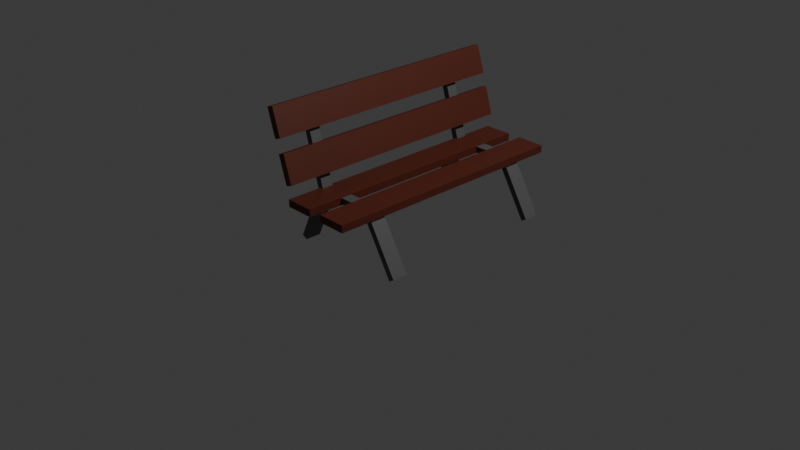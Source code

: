 # Source: bench.blend  (saved by Blender 4.5.90; exported with 4.5.12 LTS)
import bpy
from mathutils import Matrix  # noqa: F401  (used for matrix-valued properties, if any)

bpy.ops.wm.read_factory_settings(use_empty=True)
scene = bpy.context.scene
scene.name = 'Scene'

# ---- collections
col_collection = bpy.data.collections.new('Collection'); scene.collection.children.link(col_collection)

# ---- materials (node trees are filled in below, after node groups)
mat_material_001 = bpy.data.materials.new('Material.001')
mat_material_001.alpha_threshold = 0.0
mat_material_001.roughness = 0.5
mat_material_001.line_color = (0.0, 0.0, 0.0, 1.0)
mat_material_010 = bpy.data.materials.new('Material.010')
mat_material_010.alpha_threshold = 0.0
mat_material_010.roughness = 0.5
mat_material_010.line_color = (0.0, 0.0, 0.0, 1.0)
mat_material_005 = bpy.data.materials.new('Material.005')
mat_material_005.alpha_threshold = 0.0
mat_material_005.roughness = 0.5
mat_material_005.line_color = (0.0, 0.0, 0.0, 1.0)
mat_material_007 = bpy.data.materials.new('Material.007')
mat_material_007.alpha_threshold = 0.0
mat_material_007.roughness = 0.5
mat_material_007.line_color = (0.0, 0.0, 0.0, 1.0)

# ---- material node trees
mat_material_001.use_nodes = True; mat_material_001.node_tree.nodes.clear()
_N = mat_material_001.node_tree.nodes; _L = mat_material_001.node_tree.links
n0 = _N.new('ShaderNodeOutputMaterial'); n0.name = 'Material Output'; n0.location = (200, 100)
n1 = _N.new('ShaderNodeBsdfPrincipled'); n1.name = 'Principled BSDF'; n1.location = (-200, 100)
n1.inputs[0].default_value = (0.1044, 0.02073, 0.01023, 1.0)
n1.inputs[3].default_value = 1.45
_L.new(n1.outputs[0], n0.inputs[0])
n0.is_active_output = True
mat_material_010.use_nodes = True; mat_material_010.node_tree.nodes.clear()
_N = mat_material_010.node_tree.nodes; _L = mat_material_010.node_tree.links
n0 = _N.new('ShaderNodeOutputMaterial'); n0.name = 'Material Output'; n0.location = (200, 100)
n1 = _N.new('ShaderNodeBsdfPrincipled'); n1.name = 'Principled BSDF'; n1.location = (-200, 100)
n1.inputs[0].default_value = (0.1043, 0.1043, 0.1043, 1.0)
n1.inputs[3].default_value = 1.45
_L.new(n1.outputs[0], n0.inputs[0])
n0.is_active_output = True
mat_material_005.use_nodes = True; mat_material_005.node_tree.nodes.clear()
_N = mat_material_005.node_tree.nodes; _L = mat_material_005.node_tree.links
n0 = _N.new('ShaderNodeOutputMaterial'); n0.name = 'Material Output'; n0.location = (200, 100)
n1 = _N.new('ShaderNodeBsdfPrincipled'); n1.name = 'Principled BSDF'; n1.location = (-200, 100)
n1.inputs[3].default_value = 1.45
_L.new(n1.outputs[0], n0.inputs[0])
n0.is_active_output = True
mat_material_007.use_nodes = True; mat_material_007.node_tree.nodes.clear()
_N = mat_material_007.node_tree.nodes; _L = mat_material_007.node_tree.links
n0 = _N.new('ShaderNodeOutputMaterial'); n0.name = 'Material Output'; n0.location = (200, 100)
n1 = _N.new('ShaderNodeBsdfPrincipled'); n1.name = 'Principled BSDF'; n1.location = (-200, 100)
n1.inputs[3].default_value = 1.45
_L.new(n1.outputs[0], n0.inputs[0])
n0.is_active_output = True

# ---- world
world_world = bpy.data.worlds.new('World'); scene.world = world_world
world_world.use_nodes = True; world_world.node_tree.nodes.clear()
_N = world_world.node_tree.nodes; _L = world_world.node_tree.links
n0 = _N.new('ShaderNodeOutputWorld'); n0.name = 'World Output'; n0.location = (200, 100)
n1 = _N.new('ShaderNodeBackground'); n1.name = 'Background'; n1.location = (-200, 100)
n1.inputs[0].default_value = (0.05088, 0.05088, 0.05088, 1.0)
_L.new(n1.outputs[0], n0.inputs[0])
n0.is_active_output = True
world_world.color = (0.05088, 0.05088, 0.05088)
world_world.sun_shadow_jitter_overblur = 0.0

# ---- cameras
cam_camera = bpy.data.cameras.new('Camera')
cam_camera.clip_end = 100.0
cam_camera.ortho_scale = 7.314

# ---- lights
light_light = bpy.data.lights.new('Light', 'POINT')
light_light.energy = 1000.0
light_light.shadow_soft_size = 0.1

# ---- meshes
me_cube = bpy.data.meshes.new('Cube')
me_cube.from_pydata([(0.09097, 0.8091, 0.02312), (0.09097, 0.8091, -0.02312), (0.09097, -0.8091, 0.02312), (0.09097, -0.8091, -0.02312), (-0.09097, 0.8091, 0.02312), (-0.09097, 0.8091, -0.02312), (-0.09097, -0.8091, 0.02312), (-0.09097, -0.8091, -0.02312)], [], [(0, 4, 6, 2), (3, 2, 6, 7), (7, 6, 4, 5), (5, 1, 3, 7), (1, 0, 2, 3), (5, 4, 0, 1)])
_uv = me_cube.uv_layers.new(name='UVMap')
_uv.uv.foreach_set('vector', [0.625, 0.5, 0.875, 0.5, 0.875, 0.75, 0.625, 0.75, 0.375, 0.75, 0.625, 0.75, 0.625, 1.0, 0.375, 1.0, 0.375, 0.0, 0.625, 0.0, 0.625, 0.25, 0.375, 0.25, 0.125, 0.5, 0.375, 0.5, 0.375, 0.75, 0.125, 0.75, 0.375, 0.5, 0.625, 0.5, 0.625, 0.75, 0.375, 0.75, 0.375, 0.25, 0.625, 0.25, 0.625, 0.5, 0.375, 0.5])
me_cube.materials.append(mat_material_001)
me_cube.use_mirror_vertex_groups = False
me_cube.update()
me_cube_001 = bpy.data.meshes.new('Cube.001')
me_cube_001.from_pydata([(0.09097, 0.8091, 0.02312), (0.09097, 0.8091, -0.02312), (0.09097, -0.8091, 0.02312), (0.09097, -0.8091, -0.02312), (-0.09097, 0.8091, 0.02312), (-0.09097, 0.8091, -0.02312), (-0.09097, -0.8091, 0.02312), (-0.09097, -0.8091, -0.02312)], [], [(0, 4, 6, 2), (3, 2, 6, 7), (7, 6, 4, 5), (5, 1, 3, 7), (1, 0, 2, 3), (5, 4, 0, 1)])
_uv = me_cube_001.uv_layers.new(name='UVMap')
_uv.uv.foreach_set('vector', [0.625, 0.5, 0.875, 0.5, 0.875, 0.75, 0.625, 0.75, 0.375, 0.75, 0.625, 0.75, 0.625, 1.0, 0.375, 1.0, 0.375, 0.0, 0.625, 0.0, 0.625, 0.25, 0.375, 0.25, 0.125, 0.5, 0.375, 0.5, 0.375, 0.75, 0.125, 0.75, 0.375, 0.5, 0.625, 0.5, 0.625, 0.75, 0.375, 0.75, 0.375, 0.25, 0.625, 0.25, 0.625, 0.5, 0.375, 0.5])
me_cube_001.materials.append(mat_material_001)
me_cube_001.use_mirror_vertex_groups = False
me_cube_001.update()
me_cube_002 = bpy.data.meshes.new('Cube.002')
me_cube_002.from_pydata([(0.09097, 0.8091, 0.02312), (0.09097, 0.8091, -0.02312), (0.09097, -0.8091, 0.02312), (0.09097, -0.8091, -0.02312), (-0.09097, 0.8091, 0.02312), (-0.09097, 0.8091, -0.02312), (-0.09097, -0.8091, 0.02312), (-0.09097, -0.8091, -0.02312)], [], [(0, 4, 6, 2), (3, 2, 6, 7), (7, 6, 4, 5), (5, 1, 3, 7), (1, 0, 2, 3), (5, 4, 0, 1)])
_uv = me_cube_002.uv_layers.new(name='UVMap')
_uv.uv.foreach_set('vector', [0.625, 0.5, 0.875, 0.5, 0.875, 0.75, 0.625, 0.75, 0.375, 0.75, 0.625, 0.75, 0.625, 1.0, 0.375, 1.0, 0.375, 0.0, 0.625, 0.0, 0.625, 0.25, 0.375, 0.25, 0.125, 0.5, 0.375, 0.5, 0.375, 0.75, 0.125, 0.75, 0.375, 0.5, 0.625, 0.5, 0.625, 0.75, 0.375, 0.75, 0.375, 0.25, 0.625, 0.25, 0.625, 0.5, 0.375, 0.5])
me_cube_002.materials.append(mat_material_001)
me_cube_002.use_mirror_vertex_groups = False
me_cube_002.update()
me_cube_003 = bpy.data.meshes.new('Cube.003')
me_cube_003.from_pydata([(0.09097, 0.8091, 0.02312), (0.09097, 0.8091, -0.02312), (0.09097, -0.8091, 0.02312), (0.09097, -0.8091, -0.02312), (-0.09097, 0.8091, 0.02312), (-0.09097, 0.8091, -0.02312), (-0.09097, -0.8091, 0.02312), (-0.09097, -0.8091, -0.02312)], [], [(0, 4, 6, 2), (3, 2, 6, 7), (7, 6, 4, 5), (5, 1, 3, 7), (1, 0, 2, 3), (5, 4, 0, 1)])
_uv = me_cube_003.uv_layers.new(name='UVMap')
_uv.uv.foreach_set('vector', [0.625, 0.5, 0.875, 0.5, 0.875, 0.75, 0.625, 0.75, 0.375, 0.75, 0.625, 0.75, 0.625, 1.0, 0.375, 1.0, 0.375, 0.0, 0.625, 0.0, 0.625, 0.25, 0.375, 0.25, 0.125, 0.5, 0.375, 0.5, 0.375, 0.75, 0.125, 0.75, 0.375, 0.5, 0.625, 0.5, 0.625, 0.75, 0.375, 0.75, 0.375, 0.25, 0.625, 0.25, 0.625, 0.5, 0.375, 0.5])
me_cube_003.materials.append(mat_material_001)
me_cube_003.use_mirror_vertex_groups = False
me_cube_003.update()
me_cube_004 = bpy.data.meshes.new('Cube.004')
me_cube_004.from_pydata([(0.03581, 0.1857, 0.01973), (0.03581, 0.1857, -0.01973), (0.03581, -0.1857, 0.01973), (0.03581, -0.1857, -0.01973), (-0.03581, 0.1857, 0.01973), (-0.03581, 0.1857, -0.01973), (-0.03581, -0.1857, 0.01973), (-0.03581, -0.1857, -0.01973), (0.03581, 0.2157, -0.01689), (0.03581, 0.1775, -0.005308), (0.03581, 0.3693, 0.4893), (0.03581, 0.3311, 0.5009), (-0.03581, 0.2157, -0.01689), (-0.03581, 0.1775, -0.005308), (-0.03581, 0.3693, 0.4893), (-0.03581, 0.3311, 0.5009), (0.03581, 0.1606, -0.009932), (-0.03581, 0.1606, -0.009932), (0.03581, 0.1988, -0.02152), (-0.03581, 0.1988, -0.02152)], [], [(0, 4, 6, 2), (3, 2, 6, 7), (7, 6, 4, 5), (5, 1, 3, 7), (1, 0, 2, 3), (5, 4, 0, 1), (8, 12, 14, 10), (11, 10, 14, 15), (15, 14, 12, 13), (13, 9, 11, 15), (9, 8, 10, 11), (8, 9, 16, 18), (17, 19, 18, 16), (13, 12, 19, 17), (9, 13, 17, 16), (12, 8, 18, 19)])
_uv = me_cube_004.uv_layers.new(name='UVMap')
_uv.uv.foreach_set('vector', [0.625, 0.5, 0.875, 0.5, 0.875, 0.75, 0.625, 0.75, 0.375, 0.75, 0.625, 0.75, 0.625, 1.0, 0.375, 1.0, 0.375, 0.0, 0.625, 0.0, 0.625, 0.25, 0.375, 0.25, 0.125, 0.5, 0.375, 0.5, 0.375, 0.75, 0.125, 0.75, 0.375, 0.5, 0.625, 0.5, 0.625, 0.75, 0.375, 0.75, 0.375, 0.25, 0.625, 0.25, 0.625, 0.5, 0.375, 0.5, 0.625, 0.5, 0.875, 0.5, 0.875, 0.75, 0.625, 0.75, 0.375, 0.75, 0.625, 0.75, 0.625, 1.0, 0.375, 1.0, 0.375, 0.0, 0.625, 0.0, 0.625, 0.25, 0.375, 0.25, 0.125, 0.5, 0.375, 0.5, 0.375, 0.75, 0.125, 0.75, 0.375, 0.5, 0.625, 0.5, 0.625, 0.75, 0.375, 0.75, 0.625, 0.5, 0.375, 0.5, 0.375, 0.5, 0.625, 0.5, 0.375, 0.25, 0.625, 0.25, 0.625, 0.5, 0.375, 0.5, 0.375, 0.25, 0.625, 0.25, 0.625, 0.25, 0.375, 0.25, 0.375, 0.5, 0.125, 0.5, 0.125, 0.5, 0.375, 0.5, 0.875, 0.5, 0.625, 0.5, 0.625, 0.5, 0.875, 0.5])
me_cube_004.materials.append(mat_material_010)
me_cube_004.materials.append(mat_material_005)
me_cube_004.use_mirror_vertex_groups = False
me_cube_004.update()
me_cube_006 = bpy.data.meshes.new('Cube.006')
me_cube_006.from_pydata([(0.03581, 0.1857, 0.01973), (0.03581, 0.1857, -0.01973), (0.03581, -0.1857, 0.01973), (0.03581, -0.1857, -0.01973), (-0.03581, 0.1857, 0.01973), (-0.03581, 0.1857, -0.01973), (-0.03581, -0.1857, 0.01973), (-0.03581, -0.1857, -0.01973), (0.03581, 0.2157, -0.01689), (0.03581, 0.1775, -0.005308), (0.03581, 0.3693, 0.4893), (0.03581, 0.3311, 0.5009), (-0.03581, 0.2157, -0.01689), (-0.03581, 0.1775, -0.005308), (-0.03581, 0.3693, 0.4893), (-0.03581, 0.3311, 0.5009), (0.03581, 0.1606, -0.009932), (-0.03581, 0.1606, -0.009932), (0.03581, 0.1988, -0.02152), (-0.03581, 0.1988, -0.02152)], [], [(0, 4, 6, 2), (3, 2, 6, 7), (7, 6, 4, 5), (5, 1, 3, 7), (1, 0, 2, 3), (5, 4, 0, 1), (8, 12, 14, 10), (11, 10, 14, 15), (15, 14, 12, 13), (13, 9, 11, 15), (9, 8, 10, 11), (8, 9, 16, 18), (17, 19, 18, 16), (13, 12, 19, 17), (9, 13, 17, 16), (12, 8, 18, 19)])
_uv = me_cube_006.uv_layers.new(name='UVMap')
_uv.uv.foreach_set('vector', [0.625, 0.5, 0.875, 0.5, 0.875, 0.75, 0.625, 0.75, 0.375, 0.75, 0.625, 0.75, 0.625, 1.0, 0.375, 1.0, 0.375, 0.0, 0.625, 0.0, 0.625, 0.25, 0.375, 0.25, 0.125, 0.5, 0.375, 0.5, 0.375, 0.75, 0.125, 0.75, 0.375, 0.5, 0.625, 0.5, 0.625, 0.75, 0.375, 0.75, 0.375, 0.25, 0.625, 0.25, 0.625, 0.5, 0.375, 0.5, 0.625, 0.5, 0.875, 0.5, 0.875, 0.75, 0.625, 0.75, 0.375, 0.75, 0.625, 0.75, 0.625, 1.0, 0.375, 1.0, 0.375, 0.0, 0.625, 0.0, 0.625, 0.25, 0.375, 0.25, 0.125, 0.5, 0.375, 0.5, 0.375, 0.75, 0.125, 0.75, 0.375, 0.5, 0.625, 0.5, 0.625, 0.75, 0.375, 0.75, 0.625, 0.5, 0.375, 0.5, 0.375, 0.5, 0.625, 0.5, 0.375, 0.25, 0.625, 0.25, 0.625, 0.5, 0.375, 0.5, 0.375, 0.25, 0.625, 0.25, 0.625, 0.25, 0.375, 0.25, 0.375, 0.5, 0.125, 0.5, 0.125, 0.5, 0.375, 0.5, 0.875, 0.5, 0.625, 0.5, 0.625, 0.5, 0.875, 0.5])
me_cube_006.materials.append(mat_material_010)
me_cube_006.materials.append(mat_material_007)
me_cube_006.use_mirror_vertex_groups = False
me_cube_006.update()
me_cube_007 = bpy.data.meshes.new('Cube.007')
me_cube_007.from_pydata([(0.04975, 0.1942, 0.01947), (0.04975, 0.1942, -0.01947), (0.04975, -0.1942, 0.01947), (0.04975, -0.1942, -0.01947), (-0.04975, 0.1942, 0.01947), (-0.04975, 0.1942, -0.01947), (-0.04975, -0.1942, 0.01947), (-0.04975, -0.1942, -0.01947)], [], [(0, 4, 6, 2), (3, 2, 6, 7), (7, 6, 4, 5), (5, 1, 3, 7), (1, 0, 2, 3), (5, 4, 0, 1)])
_uv = me_cube_007.uv_layers.new(name='UVMap')
_uv.uv.foreach_set('vector', [0.625, 0.5, 0.875, 0.5, 0.875, 0.75, 0.625, 0.75, 0.375, 0.75, 0.625, 0.75, 0.625, 1.0, 0.375, 1.0, 0.375, 0.0, 0.625, 0.0, 0.625, 0.25, 0.375, 0.25, 0.125, 0.5, 0.375, 0.5, 0.375, 0.75, 0.125, 0.75, 0.375, 0.5, 0.625, 0.5, 0.625, 0.75, 0.375, 0.75, 0.375, 0.25, 0.625, 0.25, 0.625, 0.5, 0.375, 0.5])
me_cube_007.materials.append(mat_material_010)
me_cube_007.use_mirror_vertex_groups = False
me_cube_007.update()
me_cube_008 = bpy.data.meshes.new('Cube.008')
me_cube_008.from_pydata([(0.04975, 0.1942, 0.01947), (0.04975, 0.1942, -0.01947), (0.04975, -0.1942, 0.01947), (0.04975, -0.1942, -0.01947), (-0.04975, 0.1942, 0.01947), (-0.04975, 0.1942, -0.01947), (-0.04975, -0.1942, 0.01947), (-0.04975, -0.1942, -0.01947)], [], [(0, 4, 6, 2), (3, 2, 6, 7), (7, 6, 4, 5), (5, 1, 3, 7), (1, 0, 2, 3), (5, 4, 0, 1)])
_uv = me_cube_008.uv_layers.new(name='UVMap')
_uv.uv.foreach_set('vector', [0.625, 0.5, 0.875, 0.5, 0.875, 0.75, 0.625, 0.75, 0.375, 0.75, 0.625, 0.75, 0.625, 1.0, 0.375, 1.0, 0.375, 0.0, 0.625, 0.0, 0.625, 0.25, 0.375, 0.25, 0.125, 0.5, 0.375, 0.5, 0.375, 0.75, 0.125, 0.75, 0.375, 0.5, 0.625, 0.5, 0.625, 0.75, 0.375, 0.75, 0.375, 0.25, 0.625, 0.25, 0.625, 0.5, 0.375, 0.5])
me_cube_008.materials.append(mat_material_010)
me_cube_008.use_mirror_vertex_groups = False
me_cube_008.update()
me_cube_009 = bpy.data.meshes.new('Cube.009')
me_cube_009.from_pydata([(0.04975, 0.1942, 0.01947), (0.04975, 0.1942, -0.01947), (0.04975, -0.1942, 0.01947), (0.04975, -0.1942, -0.01947), (-0.04975, 0.1942, 0.01947), (-0.04975, 0.1942, -0.01947), (-0.04975, -0.1942, 0.01947), (-0.04975, -0.1942, -0.01947)], [], [(0, 4, 6, 2), (3, 2, 6, 7), (7, 6, 4, 5), (5, 1, 3, 7), (1, 0, 2, 3), (5, 4, 0, 1)])
_uv = me_cube_009.uv_layers.new(name='UVMap')
_uv.uv.foreach_set('vector', [0.625, 0.5, 0.875, 0.5, 0.875, 0.75, 0.625, 0.75, 0.375, 0.75, 0.625, 0.75, 0.625, 1.0, 0.375, 1.0, 0.375, 0.0, 0.625, 0.0, 0.625, 0.25, 0.375, 0.25, 0.125, 0.5, 0.375, 0.5, 0.375, 0.75, 0.125, 0.75, 0.375, 0.5, 0.625, 0.5, 0.625, 0.75, 0.375, 0.75, 0.375, 0.25, 0.625, 0.25, 0.625, 0.5, 0.375, 0.5])
me_cube_009.materials.append(mat_material_010)
me_cube_009.use_mirror_vertex_groups = False
me_cube_009.update()
me_cube_010 = bpy.data.meshes.new('Cube.010')
me_cube_010.from_pydata([(0.04975, 0.1942, 0.01947), (0.04975, 0.1942, -0.01947), (0.04975, -0.1942, 0.01947), (0.04975, -0.1942, -0.01947), (-0.04975, 0.1942, 0.01947), (-0.04975, 0.1942, -0.01947), (-0.04975, -0.1942, 0.01947), (-0.04975, -0.1942, -0.01947)], [], [(0, 4, 6, 2), (3, 2, 6, 7), (7, 6, 4, 5), (5, 1, 3, 7), (1, 0, 2, 3), (5, 4, 0, 1)])
_uv = me_cube_010.uv_layers.new(name='UVMap')
_uv.uv.foreach_set('vector', [0.625, 0.5, 0.875, 0.5, 0.875, 0.75, 0.625, 0.75, 0.375, 0.75, 0.625, 0.75, 0.625, 1.0, 0.375, 1.0, 0.375, 0.0, 0.625, 0.0, 0.625, 0.25, 0.375, 0.25, 0.125, 0.5, 0.375, 0.5, 0.375, 0.75, 0.125, 0.75, 0.375, 0.5, 0.625, 0.5, 0.625, 0.75, 0.375, 0.75, 0.375, 0.25, 0.625, 0.25, 0.625, 0.5, 0.375, 0.5])
me_cube_010.materials.append(mat_material_010)
me_cube_010.use_mirror_vertex_groups = False
me_cube_010.update()

# ---- objects
ob_cube = bpy.data.objects.new('Cube', me_cube)
ob_light = bpy.data.objects.new('Light', light_light)
ob_camera = bpy.data.objects.new('Camera', cam_camera)
ob_cube_001 = bpy.data.objects.new('Cube.001', me_cube_001)
ob_cube_002 = bpy.data.objects.new('Cube.002', me_cube_002)
ob_cube_003 = bpy.data.objects.new('Cube.003', me_cube_003)
ob_cube_004 = bpy.data.objects.new('Cube.004', me_cube_004)
ob_cube_005 = bpy.data.objects.new('Cube.005', me_cube_006)
ob_cube_006 = bpy.data.objects.new('Cube.006', me_cube_007)
ob_cube_007 = bpy.data.objects.new('Cube.007', me_cube_008)
ob_cube_008 = bpy.data.objects.new('Cube.008', me_cube_009)
ob_cube_009 = bpy.data.objects.new('Cube.009', me_cube_010)

# ---- transforms, parenting, visibility, modifiers, constraints
ob_cube.location = (0.09687, 0.004563, 0.5903)
ob_cube.scale = (1.659, 1.659, 1.659)
ob_cube.lock_rotations_4d = False
ob_cube.empty_display_type = 'ARROWS'
ob_cube.lineart.crease_threshold = 0.0
ob_light.location = (4.076, 1.005, 5.904)
ob_light.rotation_euler = (0.6503, 0.05522, 1.866)
ob_light.lock_rotations_4d = False
ob_light.empty_display_type = 'ARROWS'
ob_light.color = (0.0, 0.0, 0.0, 0.0)
ob_light.lineart.crease_threshold = 0.0
ob_camera.location = (7.359, -6.926, 4.958)
ob_camera.rotation_euler = (1.109, 0.0, 0.8149)
ob_camera.lock_rotations_4d = False
ob_camera.empty_display_type = 'ARROWS'
ob_camera.color = (0.0, 0.0, 0.0, 0.0)
ob_camera.display_type = 'WIRE'
ob_camera.lineart.crease_threshold = 0.0
ob_cube_001.location = (0.5412, 0.004563, 0.5903)
ob_cube_001.scale = (1.659, 1.659, 1.659)
ob_cube_001.lock_rotations_4d = False
ob_cube_001.empty_display_type = 'ARROWS'
ob_cube_001.lineart.crease_threshold = 0.0
ob_cube_002.location = (-0.09032, 0.004563, 0.9089)
ob_cube_002.rotation_euler = (0.0, 1.263, 0.0)
ob_cube_002.scale = (1.659, 1.659, 1.659)
ob_cube_002.lock_rotations_4d = False
ob_cube_002.empty_display_type = 'ARROWS'
ob_cube_002.lineart.crease_threshold = 0.0
ob_cube_003.location = (-0.2248, 0.004563, 1.332)
ob_cube_003.rotation_euler = (0.0, 1.263, 0.0)
ob_cube_003.scale = (1.659, 1.659, 1.659)
ob_cube_003.lock_rotations_4d = False
ob_cube_003.empty_display_type = 'ARROWS'
ob_cube_003.lineart.crease_threshold = 0.0
ob_cube_004.location = (0.2859, 0.9093, 0.5903)
ob_cube_004.rotation_euler = (0.0, -0.0, 1.571)
ob_cube_004.scale = (1.659, 1.659, 1.659)
ob_cube_004.lock_rotations_4d = False
ob_cube_004.empty_display_type = 'ARROWS'
ob_cube_004.lineart.crease_threshold = 0.0
ob_cube_005.location = (0.2859, -0.9002, 0.5903)
ob_cube_005.rotation_euler = (0.0, -0.0, 1.571)
ob_cube_005.scale = (1.659, 1.659, 1.659)
ob_cube_005.lock_rotations_4d = False
ob_cube_005.empty_display_type = 'ARROWS'
ob_cube_005.lineart.crease_threshold = 0.0
ob_cube_006.location = (-0.1621, 0.9093, 0.3164)
ob_cube_006.rotation_euler = (-1.132, 4.012e-08, 1.571)
ob_cube_006.scale = (1.659, 1.659, 1.659)
ob_cube_006.lock_rotations_4d = False
ob_cube_006.empty_display_type = 'ARROWS'
ob_cube_006.lineart.crease_threshold = 0.0
ob_cube_007.location = (0.7743, 0.9093, 0.3164)
ob_cube_007.rotation_euler = (-2.115, 5.786e-08, 1.571)
ob_cube_007.scale = (1.659, 1.659, 1.659)
ob_cube_007.lock_rotations_4d = False
ob_cube_007.empty_display_type = 'ARROWS'
ob_cube_007.lineart.crease_threshold = 0.0
ob_cube_008.location = (0.7743, -0.9002, 0.3164)
ob_cube_008.rotation_euler = (-2.115, 5.786e-08, 1.571)
ob_cube_008.scale = (1.659, 1.659, 1.659)
ob_cube_008.lock_rotations_4d = False
ob_cube_008.empty_display_type = 'ARROWS'
ob_cube_008.lineart.crease_threshold = 0.0
ob_cube_009.location = (-0.1621, -0.9002, 0.3164)
ob_cube_009.rotation_euler = (-1.132, 4.012e-08, 1.571)
ob_cube_009.scale = (1.659, 1.659, 1.659)
ob_cube_009.lock_rotations_4d = False
ob_cube_009.empty_display_type = 'ARROWS'
ob_cube_009.lineart.crease_threshold = 0.0

# ---- collection membership
col_collection.objects.link(ob_cube)
col_collection.objects.link(ob_light)
col_collection.objects.link(ob_camera)
col_collection.objects.link(ob_cube_001)
col_collection.objects.link(ob_cube_002)
col_collection.objects.link(ob_cube_003)
col_collection.objects.link(ob_cube_004)
col_collection.objects.link(ob_cube_005)
col_collection.objects.link(ob_cube_006)
col_collection.objects.link(ob_cube_007)
col_collection.objects.link(ob_cube_008)
col_collection.objects.link(ob_cube_009)

# ---- scene / render settings (as saved in the file)
scene.camera = ob_camera
scene.frame_start = 1; scene.frame_end = 250; scene.frame_set(1)
scene.render.engine = 'BLENDER_EEVEE_NEXT'
bpy.context.view_layer.update()
